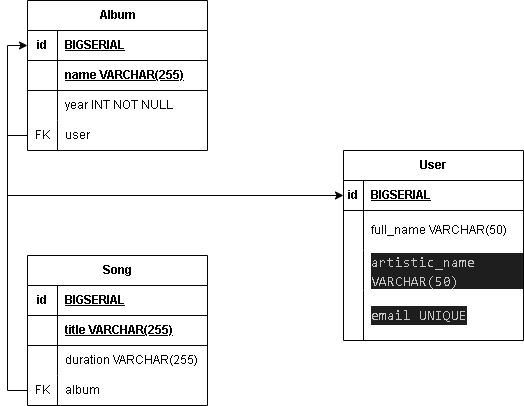

The diagram above was exported from draw.io. Its source (the exported page's mxGraphModel, read from the mxfile embedded in the PNG):
<mxGraphModel dx="1393" dy="766" grid="1" gridSize="10" guides="1" tooltips="1" connect="1" arrows="1" fold="1" page="1" pageScale="1" pageWidth="827" pageHeight="1169" math="0" shadow="0">
  <root>
    <mxCell id="0" />
    <mxCell id="1" parent="0" />
    <mxCell id="_d_eVNZDO4lQVTE2qBup-1" value="Album" style="shape=table;startSize=30;container=1;collapsible=1;childLayout=tableLayout;fixedRows=1;rowLines=0;fontStyle=1;align=center;resizeLast=1;html=1;" vertex="1" parent="1">
      <mxGeometry x="234" y="240" width="180" height="150" as="geometry" />
    </mxCell>
    <mxCell id="_d_eVNZDO4lQVTE2qBup-28" value="" style="shape=tableRow;horizontal=0;startSize=0;swimlaneHead=0;swimlaneBody=0;fillColor=none;collapsible=0;dropTarget=0;points=[[0,0.5],[1,0.5]];portConstraint=eastwest;top=0;left=0;right=0;bottom=1;" vertex="1" parent="_d_eVNZDO4lQVTE2qBup-1">
      <mxGeometry y="30" width="180" height="30" as="geometry" />
    </mxCell>
    <mxCell id="_d_eVNZDO4lQVTE2qBup-29" value="id" style="shape=partialRectangle;connectable=0;fillColor=none;top=0;left=0;bottom=0;right=0;fontStyle=1;overflow=hidden;whiteSpace=wrap;html=1;" vertex="1" parent="_d_eVNZDO4lQVTE2qBup-28">
      <mxGeometry width="30" height="30" as="geometry">
        <mxRectangle width="30" height="30" as="alternateBounds" />
      </mxGeometry>
    </mxCell>
    <mxCell id="_d_eVNZDO4lQVTE2qBup-30" value="BIGSERIAL" style="shape=partialRectangle;connectable=0;fillColor=none;top=0;left=0;bottom=0;right=0;align=left;spacingLeft=6;fontStyle=5;overflow=hidden;whiteSpace=wrap;html=1;" vertex="1" parent="_d_eVNZDO4lQVTE2qBup-28">
      <mxGeometry x="30" width="150" height="30" as="geometry">
        <mxRectangle width="150" height="30" as="alternateBounds" />
      </mxGeometry>
    </mxCell>
    <mxCell id="_d_eVNZDO4lQVTE2qBup-2" value="" style="shape=tableRow;horizontal=0;startSize=0;swimlaneHead=0;swimlaneBody=0;fillColor=none;collapsible=0;dropTarget=0;points=[[0,0.5],[1,0.5]];portConstraint=eastwest;top=0;left=0;right=0;bottom=1;" vertex="1" parent="_d_eVNZDO4lQVTE2qBup-1">
      <mxGeometry y="60" width="180" height="30" as="geometry" />
    </mxCell>
    <mxCell id="_d_eVNZDO4lQVTE2qBup-3" value="&lt;br&gt;" style="shape=partialRectangle;connectable=0;fillColor=none;top=0;left=0;bottom=0;right=0;fontStyle=1;overflow=hidden;whiteSpace=wrap;html=1;" vertex="1" parent="_d_eVNZDO4lQVTE2qBup-2">
      <mxGeometry width="30" height="30" as="geometry">
        <mxRectangle width="30" height="30" as="alternateBounds" />
      </mxGeometry>
    </mxCell>
    <mxCell id="_d_eVNZDO4lQVTE2qBup-4" value="name VARCHAR(255)" style="shape=partialRectangle;connectable=0;fillColor=none;top=0;left=0;bottom=0;right=0;align=left;spacingLeft=6;fontStyle=5;overflow=hidden;whiteSpace=wrap;html=1;" vertex="1" parent="_d_eVNZDO4lQVTE2qBup-2">
      <mxGeometry x="30" width="150" height="30" as="geometry">
        <mxRectangle width="150" height="30" as="alternateBounds" />
      </mxGeometry>
    </mxCell>
    <mxCell id="_d_eVNZDO4lQVTE2qBup-5" value="" style="shape=tableRow;horizontal=0;startSize=0;swimlaneHead=0;swimlaneBody=0;fillColor=none;collapsible=0;dropTarget=0;points=[[0,0.5],[1,0.5]];portConstraint=eastwest;top=0;left=0;right=0;bottom=0;" vertex="1" parent="_d_eVNZDO4lQVTE2qBup-1">
      <mxGeometry y="90" width="180" height="30" as="geometry" />
    </mxCell>
    <mxCell id="_d_eVNZDO4lQVTE2qBup-6" value="" style="shape=partialRectangle;connectable=0;fillColor=none;top=0;left=0;bottom=0;right=0;editable=1;overflow=hidden;whiteSpace=wrap;html=1;" vertex="1" parent="_d_eVNZDO4lQVTE2qBup-5">
      <mxGeometry width="30" height="30" as="geometry">
        <mxRectangle width="30" height="30" as="alternateBounds" />
      </mxGeometry>
    </mxCell>
    <mxCell id="_d_eVNZDO4lQVTE2qBup-7" value="year INT NOT NULL" style="shape=partialRectangle;connectable=0;fillColor=none;top=0;left=0;bottom=0;right=0;align=left;spacingLeft=6;overflow=hidden;whiteSpace=wrap;html=1;" vertex="1" parent="_d_eVNZDO4lQVTE2qBup-5">
      <mxGeometry x="30" width="150" height="30" as="geometry">
        <mxRectangle width="150" height="30" as="alternateBounds" />
      </mxGeometry>
    </mxCell>
    <mxCell id="_d_eVNZDO4lQVTE2qBup-8" value="" style="shape=tableRow;horizontal=0;startSize=0;swimlaneHead=0;swimlaneBody=0;fillColor=none;collapsible=0;dropTarget=0;points=[[0,0.5],[1,0.5]];portConstraint=eastwest;top=0;left=0;right=0;bottom=0;" vertex="1" parent="_d_eVNZDO4lQVTE2qBup-1">
      <mxGeometry y="120" width="180" height="30" as="geometry" />
    </mxCell>
    <mxCell id="_d_eVNZDO4lQVTE2qBup-9" value="FK" style="shape=partialRectangle;connectable=0;fillColor=none;top=0;left=0;bottom=0;right=0;editable=1;overflow=hidden;whiteSpace=wrap;html=1;" vertex="1" parent="_d_eVNZDO4lQVTE2qBup-8">
      <mxGeometry width="30" height="30" as="geometry">
        <mxRectangle width="30" height="30" as="alternateBounds" />
      </mxGeometry>
    </mxCell>
    <mxCell id="_d_eVNZDO4lQVTE2qBup-10" value="user&amp;nbsp;" style="shape=partialRectangle;connectable=0;fillColor=none;top=0;left=0;bottom=0;right=0;align=left;spacingLeft=6;overflow=hidden;whiteSpace=wrap;html=1;" vertex="1" parent="_d_eVNZDO4lQVTE2qBup-8">
      <mxGeometry x="30" width="150" height="30" as="geometry">
        <mxRectangle width="150" height="30" as="alternateBounds" />
      </mxGeometry>
    </mxCell>
    <mxCell id="_d_eVNZDO4lQVTE2qBup-14" value="Song" style="shape=table;startSize=30;container=1;collapsible=1;childLayout=tableLayout;fixedRows=1;rowLines=0;fontStyle=1;align=center;resizeLast=1;html=1;" vertex="1" parent="1">
      <mxGeometry x="234" y="495" width="180" height="150" as="geometry" />
    </mxCell>
    <mxCell id="_d_eVNZDO4lQVTE2qBup-43" value="" style="shape=tableRow;horizontal=0;startSize=0;swimlaneHead=0;swimlaneBody=0;fillColor=none;collapsible=0;dropTarget=0;points=[[0,0.5],[1,0.5]];portConstraint=eastwest;top=0;left=0;right=0;bottom=1;" vertex="1" parent="_d_eVNZDO4lQVTE2qBup-14">
      <mxGeometry y="30" width="180" height="30" as="geometry" />
    </mxCell>
    <mxCell id="_d_eVNZDO4lQVTE2qBup-44" value="id" style="shape=partialRectangle;connectable=0;fillColor=none;top=0;left=0;bottom=0;right=0;fontStyle=1;overflow=hidden;whiteSpace=wrap;html=1;" vertex="1" parent="_d_eVNZDO4lQVTE2qBup-43">
      <mxGeometry width="30" height="30" as="geometry">
        <mxRectangle width="30" height="30" as="alternateBounds" />
      </mxGeometry>
    </mxCell>
    <mxCell id="_d_eVNZDO4lQVTE2qBup-45" value="BIGSERIAL" style="shape=partialRectangle;connectable=0;fillColor=none;top=0;left=0;bottom=0;right=0;align=left;spacingLeft=6;fontStyle=5;overflow=hidden;whiteSpace=wrap;html=1;" vertex="1" parent="_d_eVNZDO4lQVTE2qBup-43">
      <mxGeometry x="30" width="150" height="30" as="geometry">
        <mxRectangle width="150" height="30" as="alternateBounds" />
      </mxGeometry>
    </mxCell>
    <mxCell id="_d_eVNZDO4lQVTE2qBup-15" value="" style="shape=tableRow;horizontal=0;startSize=0;swimlaneHead=0;swimlaneBody=0;fillColor=none;collapsible=0;dropTarget=0;points=[[0,0.5],[1,0.5]];portConstraint=eastwest;top=0;left=0;right=0;bottom=1;" vertex="1" parent="_d_eVNZDO4lQVTE2qBup-14">
      <mxGeometry y="60" width="180" height="30" as="geometry" />
    </mxCell>
    <mxCell id="_d_eVNZDO4lQVTE2qBup-16" value="" style="shape=partialRectangle;connectable=0;fillColor=none;top=0;left=0;bottom=0;right=0;fontStyle=1;overflow=hidden;whiteSpace=wrap;html=1;" vertex="1" parent="_d_eVNZDO4lQVTE2qBup-15">
      <mxGeometry width="30" height="30" as="geometry">
        <mxRectangle width="30" height="30" as="alternateBounds" />
      </mxGeometry>
    </mxCell>
    <mxCell id="_d_eVNZDO4lQVTE2qBup-17" value="title VARCHAR(255)" style="shape=partialRectangle;connectable=0;fillColor=none;top=0;left=0;bottom=0;right=0;align=left;spacingLeft=6;fontStyle=5;overflow=hidden;whiteSpace=wrap;html=1;" vertex="1" parent="_d_eVNZDO4lQVTE2qBup-15">
      <mxGeometry x="30" width="150" height="30" as="geometry">
        <mxRectangle width="150" height="30" as="alternateBounds" />
      </mxGeometry>
    </mxCell>
    <mxCell id="_d_eVNZDO4lQVTE2qBup-18" value="" style="shape=tableRow;horizontal=0;startSize=0;swimlaneHead=0;swimlaneBody=0;fillColor=none;collapsible=0;dropTarget=0;points=[[0,0.5],[1,0.5]];portConstraint=eastwest;top=0;left=0;right=0;bottom=0;" vertex="1" parent="_d_eVNZDO4lQVTE2qBup-14">
      <mxGeometry y="90" width="180" height="30" as="geometry" />
    </mxCell>
    <mxCell id="_d_eVNZDO4lQVTE2qBup-19" value="" style="shape=partialRectangle;connectable=0;fillColor=none;top=0;left=0;bottom=0;right=0;editable=1;overflow=hidden;whiteSpace=wrap;html=1;" vertex="1" parent="_d_eVNZDO4lQVTE2qBup-18">
      <mxGeometry width="30" height="30" as="geometry">
        <mxRectangle width="30" height="30" as="alternateBounds" />
      </mxGeometry>
    </mxCell>
    <mxCell id="_d_eVNZDO4lQVTE2qBup-20" value="duration VARCHAR(255)" style="shape=partialRectangle;connectable=0;fillColor=none;top=0;left=0;bottom=0;right=0;align=left;spacingLeft=6;overflow=hidden;whiteSpace=wrap;html=1;" vertex="1" parent="_d_eVNZDO4lQVTE2qBup-18">
      <mxGeometry x="30" width="150" height="30" as="geometry">
        <mxRectangle width="150" height="30" as="alternateBounds" />
      </mxGeometry>
    </mxCell>
    <mxCell id="_d_eVNZDO4lQVTE2qBup-21" value="" style="shape=tableRow;horizontal=0;startSize=0;swimlaneHead=0;swimlaneBody=0;fillColor=none;collapsible=0;dropTarget=0;points=[[0,0.5],[1,0.5]];portConstraint=eastwest;top=0;left=0;right=0;bottom=0;" vertex="1" parent="_d_eVNZDO4lQVTE2qBup-14">
      <mxGeometry y="120" width="180" height="30" as="geometry" />
    </mxCell>
    <mxCell id="_d_eVNZDO4lQVTE2qBup-22" value="FK" style="shape=partialRectangle;connectable=0;fillColor=none;top=0;left=0;bottom=0;right=0;editable=1;overflow=hidden;whiteSpace=wrap;html=1;" vertex="1" parent="_d_eVNZDO4lQVTE2qBup-21">
      <mxGeometry width="30" height="30" as="geometry">
        <mxRectangle width="30" height="30" as="alternateBounds" />
      </mxGeometry>
    </mxCell>
    <mxCell id="_d_eVNZDO4lQVTE2qBup-23" value="album" style="shape=partialRectangle;connectable=0;fillColor=none;top=0;left=0;bottom=0;right=0;align=left;spacingLeft=6;overflow=hidden;whiteSpace=wrap;html=1;" vertex="1" parent="_d_eVNZDO4lQVTE2qBup-21">
      <mxGeometry x="30" width="150" height="30" as="geometry">
        <mxRectangle width="150" height="30" as="alternateBounds" />
      </mxGeometry>
    </mxCell>
    <mxCell id="_d_eVNZDO4lQVTE2qBup-27" value="User" style="shape=table;startSize=30;container=1;collapsible=1;childLayout=tableLayout;fixedRows=1;rowLines=0;fontStyle=1;align=center;resizeLast=1;html=1;" vertex="1" parent="1">
      <mxGeometry x="550" y="390" width="180" height="190" as="geometry" />
    </mxCell>
    <mxCell id="_d_eVNZDO4lQVTE2qBup-40" value="" style="shape=tableRow;horizontal=0;startSize=0;swimlaneHead=0;swimlaneBody=0;fillColor=none;collapsible=0;dropTarget=0;points=[[0,0.5],[1,0.5]];portConstraint=eastwest;top=0;left=0;right=0;bottom=1;" vertex="1" parent="_d_eVNZDO4lQVTE2qBup-27">
      <mxGeometry y="30" width="180" height="30" as="geometry" />
    </mxCell>
    <mxCell id="_d_eVNZDO4lQVTE2qBup-41" value="id" style="shape=partialRectangle;connectable=0;fillColor=none;top=0;left=0;bottom=0;right=0;fontStyle=1;overflow=hidden;whiteSpace=wrap;html=1;" vertex="1" parent="_d_eVNZDO4lQVTE2qBup-40">
      <mxGeometry width="20" height="30" as="geometry">
        <mxRectangle width="20" height="30" as="alternateBounds" />
      </mxGeometry>
    </mxCell>
    <mxCell id="_d_eVNZDO4lQVTE2qBup-42" value="BIGSERIAL" style="shape=partialRectangle;connectable=0;fillColor=none;top=0;left=0;bottom=0;right=0;align=left;spacingLeft=6;fontStyle=5;overflow=hidden;whiteSpace=wrap;html=1;" vertex="1" parent="_d_eVNZDO4lQVTE2qBup-40">
      <mxGeometry x="20" width="160" height="30" as="geometry">
        <mxRectangle width="160" height="30" as="alternateBounds" />
      </mxGeometry>
    </mxCell>
    <mxCell id="_d_eVNZDO4lQVTE2qBup-31" value="" style="shape=tableRow;horizontal=0;startSize=0;swimlaneHead=0;swimlaneBody=0;fillColor=none;collapsible=0;dropTarget=0;points=[[0,0.5],[1,0.5]];portConstraint=eastwest;top=0;left=0;right=0;bottom=0;" vertex="1" parent="_d_eVNZDO4lQVTE2qBup-27">
      <mxGeometry y="60" width="180" height="40" as="geometry" />
    </mxCell>
    <mxCell id="_d_eVNZDO4lQVTE2qBup-32" value="" style="shape=partialRectangle;connectable=0;fillColor=none;top=0;left=0;bottom=0;right=0;editable=1;overflow=hidden;whiteSpace=wrap;html=1;" vertex="1" parent="_d_eVNZDO4lQVTE2qBup-31">
      <mxGeometry width="20" height="40" as="geometry">
        <mxRectangle width="20" height="40" as="alternateBounds" />
      </mxGeometry>
    </mxCell>
    <mxCell id="_d_eVNZDO4lQVTE2qBup-33" value="full_name VARCHAR(50)" style="shape=partialRectangle;connectable=0;fillColor=none;top=0;left=0;bottom=0;right=0;align=left;spacingLeft=6;overflow=hidden;whiteSpace=wrap;html=1;" vertex="1" parent="_d_eVNZDO4lQVTE2qBup-31">
      <mxGeometry x="20" width="160" height="40" as="geometry">
        <mxRectangle width="160" height="40" as="alternateBounds" />
      </mxGeometry>
    </mxCell>
    <mxCell id="_d_eVNZDO4lQVTE2qBup-34" value="" style="shape=tableRow;horizontal=0;startSize=0;swimlaneHead=0;swimlaneBody=0;fillColor=none;collapsible=0;dropTarget=0;points=[[0,0.5],[1,0.5]];portConstraint=eastwest;top=0;left=0;right=0;bottom=0;" vertex="1" parent="_d_eVNZDO4lQVTE2qBup-27">
      <mxGeometry y="100" width="180" height="40" as="geometry" />
    </mxCell>
    <mxCell id="_d_eVNZDO4lQVTE2qBup-35" value="" style="shape=partialRectangle;connectable=0;fillColor=none;top=0;left=0;bottom=0;right=0;editable=1;overflow=hidden;whiteSpace=wrap;html=1;" vertex="1" parent="_d_eVNZDO4lQVTE2qBup-34">
      <mxGeometry width="20" height="40" as="geometry">
        <mxRectangle width="20" height="40" as="alternateBounds" />
      </mxGeometry>
    </mxCell>
    <mxCell id="_d_eVNZDO4lQVTE2qBup-36" value="&lt;div style=&quot;color: rgb(197, 200, 198); background-color: rgb(30, 30, 30); font-family: Consolas, &amp;quot;Courier New&amp;quot;, monospace; font-size: 14px; line-height: 19px;&quot;&gt;artistic_name VARCHAR(50)&lt;/div&gt;" style="shape=partialRectangle;connectable=0;fillColor=none;top=0;left=0;bottom=0;right=0;align=left;spacingLeft=6;overflow=hidden;whiteSpace=wrap;html=1;" vertex="1" parent="_d_eVNZDO4lQVTE2qBup-34">
      <mxGeometry x="20" width="160" height="40" as="geometry">
        <mxRectangle width="160" height="40" as="alternateBounds" />
      </mxGeometry>
    </mxCell>
    <mxCell id="_d_eVNZDO4lQVTE2qBup-37" value="" style="shape=tableRow;horizontal=0;startSize=0;swimlaneHead=0;swimlaneBody=0;fillColor=none;collapsible=0;dropTarget=0;points=[[0,0.5],[1,0.5]];portConstraint=eastwest;top=0;left=0;right=0;bottom=0;" vertex="1" parent="_d_eVNZDO4lQVTE2qBup-27">
      <mxGeometry y="140" width="180" height="50" as="geometry" />
    </mxCell>
    <mxCell id="_d_eVNZDO4lQVTE2qBup-38" value="" style="shape=partialRectangle;connectable=0;fillColor=none;top=0;left=0;bottom=0;right=0;editable=1;overflow=hidden;whiteSpace=wrap;html=1;" vertex="1" parent="_d_eVNZDO4lQVTE2qBup-37">
      <mxGeometry width="20" height="50" as="geometry">
        <mxRectangle width="20" height="50" as="alternateBounds" />
      </mxGeometry>
    </mxCell>
    <mxCell id="_d_eVNZDO4lQVTE2qBup-39" value="&lt;div style=&quot;color: rgb(197, 200, 198); background-color: rgb(30, 30, 30); font-family: Consolas, &amp;quot;Courier New&amp;quot;, monospace; font-size: 14px; line-height: 19px;&quot;&gt;email UNIQUE&lt;/div&gt;" style="shape=partialRectangle;connectable=0;fillColor=none;top=0;left=0;bottom=0;right=0;align=left;spacingLeft=6;overflow=hidden;whiteSpace=wrap;html=1;" vertex="1" parent="_d_eVNZDO4lQVTE2qBup-37">
      <mxGeometry x="20" width="160" height="50" as="geometry">
        <mxRectangle width="160" height="50" as="alternateBounds" />
      </mxGeometry>
    </mxCell>
    <mxCell id="_d_eVNZDO4lQVTE2qBup-55" style="edgeStyle=orthogonalEdgeStyle;rounded=0;orthogonalLoop=1;jettySize=auto;html=1;exitX=0;exitY=0.5;exitDx=0;exitDy=0;entryX=0;entryY=0.5;entryDx=0;entryDy=0;" edge="1" parent="1" source="_d_eVNZDO4lQVTE2qBup-21" target="_d_eVNZDO4lQVTE2qBup-28">
      <mxGeometry relative="1" as="geometry" />
    </mxCell>
    <mxCell id="_d_eVNZDO4lQVTE2qBup-59" style="edgeStyle=orthogonalEdgeStyle;rounded=0;orthogonalLoop=1;jettySize=auto;html=1;exitX=0;exitY=0.5;exitDx=0;exitDy=0;entryX=0;entryY=0.5;entryDx=0;entryDy=0;" edge="1" parent="1" source="_d_eVNZDO4lQVTE2qBup-8" target="_d_eVNZDO4lQVTE2qBup-40">
      <mxGeometry relative="1" as="geometry" />
    </mxCell>
  </root>
</mxGraphModel>